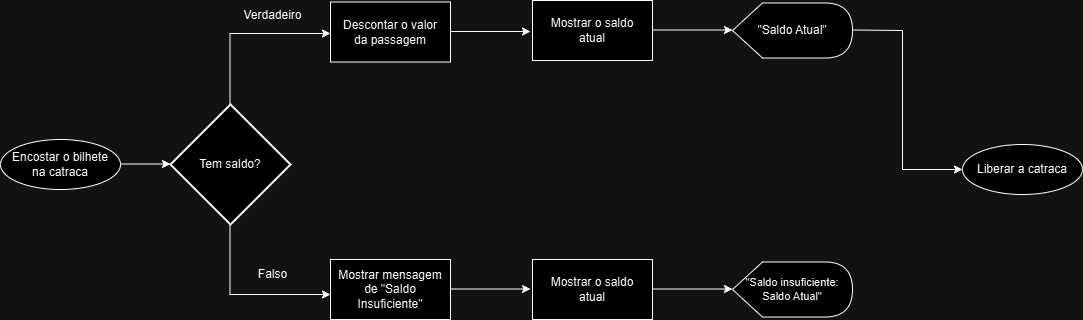

The diagram above was exported from draw.io. Its source (the exported page's mxGraphModel, read from the mxfile embedded in the PNG):
<mxGraphModel dx="1199" dy="612" grid="1" gridSize="10" guides="1" tooltips="1" connect="1" arrows="1" fold="1" page="1" pageScale="1" pageWidth="1169" pageHeight="827" math="0" shadow="0">
  <root>
    <mxCell id="0" />
    <mxCell id="1" parent="0" />
    <mxCell id="SpteEdD6I9RfOZYcCawU-1" value="Encostar o bilhete&lt;div&gt;na&amp;nbsp;&lt;span style=&quot;background-color: initial;&quot;&gt;catraca&lt;/span&gt;&lt;/div&gt;" style="ellipse;whiteSpace=wrap;html=1;" parent="1" vertex="1">
      <mxGeometry x="38" y="395" width="120" height="50" as="geometry" />
    </mxCell>
    <mxCell id="SpteEdD6I9RfOZYcCawU-2" value="" style="endArrow=classic;html=1;rounded=0;" parent="1" edge="1">
      <mxGeometry width="50" height="50" relative="1" as="geometry">
        <mxPoint x="158" y="419.5" as="sourcePoint" />
        <mxPoint x="208" y="419.5" as="targetPoint" />
      </mxGeometry>
    </mxCell>
    <mxCell id="SpteEdD6I9RfOZYcCawU-3" value="Tem saldo?" style="strokeWidth=2;html=1;shape=mxgraph.flowchart.decision;whiteSpace=wrap;" parent="1" vertex="1">
      <mxGeometry x="208" y="360" width="120" height="120" as="geometry" />
    </mxCell>
    <mxCell id="SpteEdD6I9RfOZYcCawU-5" value="" style="endArrow=none;html=1;rounded=0;" parent="1" edge="1">
      <mxGeometry width="50" height="50" relative="1" as="geometry">
        <mxPoint x="267.5" y="360" as="sourcePoint" />
        <mxPoint x="267.5" y="290" as="targetPoint" />
      </mxGeometry>
    </mxCell>
    <mxCell id="SpteEdD6I9RfOZYcCawU-6" value="" style="endArrow=classic;html=1;rounded=0;" parent="1" edge="1">
      <mxGeometry width="50" height="50" relative="1" as="geometry">
        <mxPoint x="267" y="289" as="sourcePoint" />
        <mxPoint x="368" y="289" as="targetPoint" />
      </mxGeometry>
    </mxCell>
    <mxCell id="SpteEdD6I9RfOZYcCawU-7" value="Descontar o valor&lt;div&gt;da passagem&lt;/div&gt;" style="rounded=0;whiteSpace=wrap;html=1;" parent="1" vertex="1">
      <mxGeometry x="368" y="257.5" width="120" height="60" as="geometry" />
    </mxCell>
    <mxCell id="SpteEdD6I9RfOZYcCawU-8" value="" style="endArrow=classic;html=1;rounded=0;" parent="1" edge="1">
      <mxGeometry width="50" height="50" relative="1" as="geometry">
        <mxPoint x="488" y="287" as="sourcePoint" />
        <mxPoint x="568" y="287" as="targetPoint" />
      </mxGeometry>
    </mxCell>
    <mxCell id="SpteEdD6I9RfOZYcCawU-9" value="&quot;Saldo Atual&quot;" style="shape=display;whiteSpace=wrap;html=1;" parent="1" vertex="1">
      <mxGeometry x="770" y="258.5" width="120" height="55" as="geometry" />
    </mxCell>
    <mxCell id="SpteEdD6I9RfOZYcCawU-10" value="" style="endArrow=none;html=1;rounded=0;" parent="1" edge="1">
      <mxGeometry width="50" height="50" relative="1" as="geometry">
        <mxPoint x="890" y="285.5" as="sourcePoint" />
        <mxPoint x="940" y="286" as="targetPoint" />
      </mxGeometry>
    </mxCell>
    <mxCell id="SpteEdD6I9RfOZYcCawU-11" value="" style="endArrow=none;html=1;rounded=0;" parent="1" edge="1">
      <mxGeometry width="50" height="50" relative="1" as="geometry">
        <mxPoint x="940" y="425" as="sourcePoint" />
        <mxPoint x="940" y="286" as="targetPoint" />
      </mxGeometry>
    </mxCell>
    <mxCell id="SpteEdD6I9RfOZYcCawU-12" value="" style="endArrow=classic;html=1;rounded=0;entryX=0;entryY=0.5;entryDx=0;entryDy=0;" parent="1" target="SpteEdD6I9RfOZYcCawU-13" edge="1">
      <mxGeometry width="50" height="50" relative="1" as="geometry">
        <mxPoint x="940" y="425" as="sourcePoint" />
        <mxPoint x="990" y="424" as="targetPoint" />
      </mxGeometry>
    </mxCell>
    <mxCell id="SpteEdD6I9RfOZYcCawU-13" value="Liberar a catraca" style="ellipse;whiteSpace=wrap;html=1;" parent="1" vertex="1">
      <mxGeometry x="1000" y="400" width="120" height="50" as="geometry" />
    </mxCell>
    <mxCell id="SpteEdD6I9RfOZYcCawU-14" value="" style="endArrow=none;html=1;rounded=0;" parent="1" edge="1">
      <mxGeometry width="50" height="50" relative="1" as="geometry">
        <mxPoint x="267.5" y="550" as="sourcePoint" />
        <mxPoint x="267.5" y="480" as="targetPoint" />
      </mxGeometry>
    </mxCell>
    <mxCell id="SpteEdD6I9RfOZYcCawU-15" value="" style="endArrow=classic;html=1;rounded=0;" parent="1" edge="1">
      <mxGeometry width="50" height="50" relative="1" as="geometry">
        <mxPoint x="267" y="550" as="sourcePoint" />
        <mxPoint x="368" y="550" as="targetPoint" />
      </mxGeometry>
    </mxCell>
    <mxCell id="SpteEdD6I9RfOZYcCawU-16" value="Mostrar mensagem&lt;div&gt;de &quot;Saldo&lt;/div&gt;&lt;div&gt;Insuficiente&quot;&lt;/div&gt;" style="rounded=0;whiteSpace=wrap;html=1;" parent="1" vertex="1">
      <mxGeometry x="368" y="515" width="120" height="60" as="geometry" />
    </mxCell>
    <mxCell id="SpteEdD6I9RfOZYcCawU-17" value="" style="endArrow=classic;html=1;rounded=0;" parent="1" edge="1">
      <mxGeometry width="50" height="50" relative="1" as="geometry">
        <mxPoint x="488" y="544.5" as="sourcePoint" />
        <mxPoint x="568" y="544.5" as="targetPoint" />
      </mxGeometry>
    </mxCell>
    <mxCell id="SpteEdD6I9RfOZYcCawU-18" value="Mostrar o saldo&lt;div&gt;atual&lt;/div&gt;" style="rounded=0;whiteSpace=wrap;html=1;" parent="1" vertex="1">
      <mxGeometry x="570" y="515" width="120" height="60" as="geometry" />
    </mxCell>
    <mxCell id="SpteEdD6I9RfOZYcCawU-19" value="Mostrar o saldo&lt;div&gt;atual&lt;/div&gt;" style="rounded=0;whiteSpace=wrap;html=1;" parent="1" vertex="1">
      <mxGeometry x="570" y="256" width="120" height="60" as="geometry" />
    </mxCell>
    <mxCell id="SpteEdD6I9RfOZYcCawU-20" value="" style="endArrow=classic;html=1;rounded=0;" parent="1" edge="1">
      <mxGeometry width="50" height="50" relative="1" as="geometry">
        <mxPoint x="690" y="285.5" as="sourcePoint" />
        <mxPoint x="770" y="285.5" as="targetPoint" />
      </mxGeometry>
    </mxCell>
    <mxCell id="SpteEdD6I9RfOZYcCawU-21" value="&quot;Saldo insuficiente:&lt;div&gt;Saldo Atual&quot;&lt;/div&gt;" style="shape=display;whiteSpace=wrap;html=1;fontSize=11;align=center;" parent="1" vertex="1">
      <mxGeometry x="770" y="517.5" width="120" height="55" as="geometry" />
    </mxCell>
    <mxCell id="SpteEdD6I9RfOZYcCawU-22" value="" style="endArrow=classic;html=1;rounded=0;" parent="1" edge="1">
      <mxGeometry width="50" height="50" relative="1" as="geometry">
        <mxPoint x="690" y="544.5" as="sourcePoint" />
        <mxPoint x="770" y="544.5" as="targetPoint" />
      </mxGeometry>
    </mxCell>
    <mxCell id="SpteEdD6I9RfOZYcCawU-24" value="Verdadeiro" style="text;html=1;align=center;verticalAlign=middle;resizable=0;points=[];autosize=1;strokeColor=none;fillColor=none;" parent="1" vertex="1">
      <mxGeometry x="270" y="256" width="80" height="30" as="geometry" />
    </mxCell>
    <mxCell id="SpteEdD6I9RfOZYcCawU-26" value="Falso" style="text;html=1;align=center;verticalAlign=middle;resizable=0;points=[];autosize=1;strokeColor=none;fillColor=none;" parent="1" vertex="1">
      <mxGeometry x="285" y="515" width="50" height="30" as="geometry" />
    </mxCell>
  </root>
</mxGraphModel>